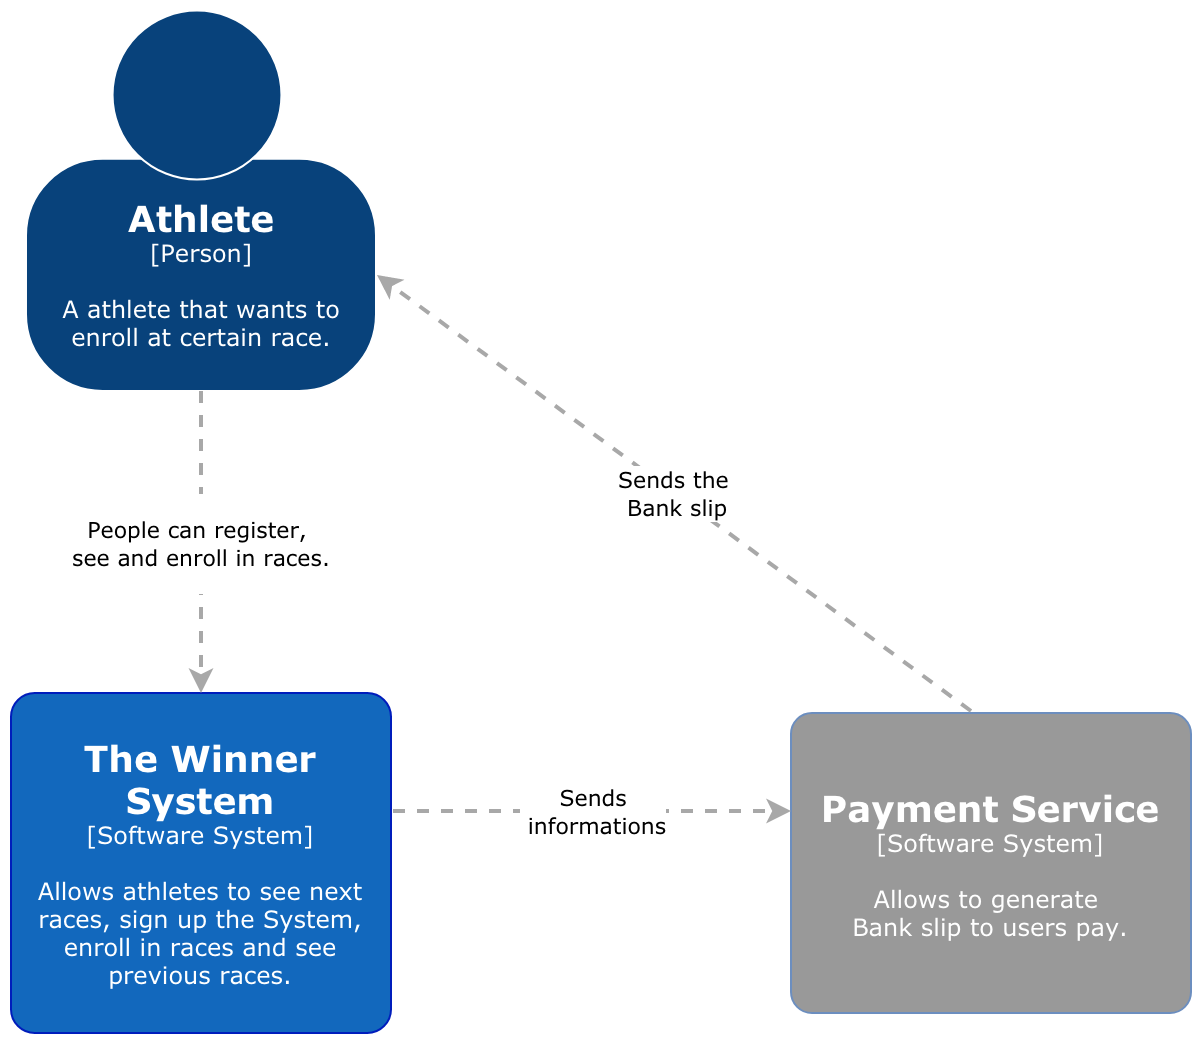

The diagram above was exported from draw.io. Its source (the exported page's mxGraphModel, read from the mxfile embedded in the PNG):
<mxGraphModel dx="2066" dy="828" grid="1" gridSize="10" guides="1" tooltips="1" connect="1" arrows="1" fold="1" page="1" pageScale="1" pageWidth="850" pageHeight="1100" math="0" shadow="0">
  <root>
    <mxCell id="0" />
    <mxCell id="1" parent="0" />
    <mxCell id="wgO5FJhoNVPdvLoM0hGf-1" value="" style="group;rounded=0;labelBackgroundColor=none;fillColor=none;fontColor=#000000;align=center;html=1;fontFamily=Verdana;" parent="1" vertex="1" connectable="0">
      <mxGeometry x="147.5" y="130" width="175" height="190" as="geometry" />
      <C4Person as="c4" />
    </mxCell>
    <object label="&lt;font face=&quot;Verdana&quot;&gt;&lt;span&gt;&lt;span style=&quot;font-size: 18px&quot;&gt;&lt;b&gt;Athlete&lt;/b&gt;&lt;/span&gt;&lt;br&gt;[Person]&lt;/span&gt;&lt;br&gt;&lt;/font&gt;&lt;div&gt;&lt;font face=&quot;Verdana&quot;&gt;&lt;br&gt;&lt;/font&gt;&lt;/div&gt;&lt;div&gt;&lt;font face=&quot;Verdana&quot;&gt;A athlete that wants to enroll&amp;nbsp;&lt;/font&gt;&lt;span style=&quot;font-family: &amp;#34;verdana&amp;#34;&quot;&gt;at certain race.&lt;/span&gt;&lt;/div&gt;" placeholders="1" c4Name="name" c4Type="body" c4Description="Beschreibung" id="wgO5FJhoNVPdvLoM0hGf-2">
      <mxCell style="rounded=1;whiteSpace=wrap;html=1;labelBackgroundColor=none;fillColor=#08427B;align=center;arcSize=33;strokeColor=#FFFFFF;fontColor=#ffffff;shadow=0;" parent="wgO5FJhoNVPdvLoM0hGf-1" vertex="1">
        <mxGeometry y="73.88888888888889" width="175" height="116.11111111111111" as="geometry" />
        <C4Person as="c4" />
      </mxCell>
    </object>
    <mxCell id="wgO5FJhoNVPdvLoM0hGf-3" value="" style="ellipse;whiteSpace=wrap;html=1;aspect=fixed;rounded=0;labelBackgroundColor=none;fillColor=#08427B;fontSize=12;align=center;strokeColor=#FFFFFF;fontColor=#ffffff;shadow=0;" parent="wgO5FJhoNVPdvLoM0hGf-1" vertex="1">
      <mxGeometry x="43.75" width="84.44444444444444" height="84.44444444444444" as="geometry" />
      <C4Person as="c4" />
    </mxCell>
    <object label="&lt;font style=&quot;font-size: 18px&quot; face=&quot;Verdana&quot;&gt;&lt;b&gt;The Winner System&lt;/b&gt;&lt;/font&gt;&lt;div&gt;&lt;font face=&quot;Verdana&quot;&gt;[Software System]&lt;/font&gt;&lt;/div&gt;&lt;div&gt;&lt;font face=&quot;Verdana&quot;&gt;&lt;br&gt;&lt;/font&gt;&lt;/div&gt;&lt;font face=&quot;Verdana&quot;&gt;Allows athletes to see next races, sign up the System, enroll in races and see previous races&lt;/font&gt;&lt;span style=&quot;font-family: &amp;#34;verdana&amp;#34;&quot;&gt;.&lt;/span&gt;&lt;font face=&quot;Verdana&quot;&gt;&lt;br&gt;&lt;/font&gt;" placeholders="1" c4Name="name" c4Type="SoftwareSystem" c4Description="Beschreibung" id="wgO5FJhoNVPdvLoM0hGf-6">
      <mxCell style="rounded=1;whiteSpace=wrap;html=1;labelBackgroundColor=none;fillColor=#1268BD;fontColor=#ffffff;align=center;arcSize=7;strokeColor=#001DBC;" parent="1" vertex="1">
        <mxGeometry x="140" y="471" width="190" height="170" as="geometry" />
        <C4SoftwareSystem as="c4" />
      </mxCell>
    </object>
    <object label="&lt;font color=&quot;#ffffff&quot; face=&quot;Verdana&quot; size=&quot;1&quot;&gt;&lt;b style=&quot;font-size: 18px&quot;&gt;Payment Service&lt;/b&gt;&lt;/font&gt;&lt;div&gt;&lt;font color=&quot;#ffffff&quot; face=&quot;Verdana&quot;&gt;[Software System]&lt;/font&gt;&lt;/div&gt;&lt;div&gt;&lt;font color=&quot;#ffffff&quot; face=&quot;Verdana&quot;&gt;&lt;br&gt;&lt;/font&gt;&lt;/div&gt;&lt;div&gt;&lt;font color=&quot;#ffffff&quot; face=&quot;Verdana&quot;&gt;Allows to generate&amp;nbsp;&lt;/font&gt;&lt;/div&gt;&lt;font color=&quot;#ffffff&quot; face=&quot;Verdana&quot;&gt;Bank slip to users pay.&lt;br&gt;&lt;/font&gt;" placeholders="1" c4Name="name" c4Type="SoftwareSystem" c4Description="Beschreibung" id="wgO5FJhoNVPdvLoM0hGf-7">
      <mxCell style="rounded=1;whiteSpace=wrap;html=1;labelBackgroundColor=none;fillColor=#999999;fontColor=#000000;align=center;arcSize=7;strokeColor=#6c8ebf;fontStyle=0" parent="1" vertex="1">
        <mxGeometry x="530" y="481" width="200" height="150" as="geometry" />
        <C4SoftwareSystem as="c4" />
      </mxCell>
    </object>
    <object label="&lt;div style=&quot;text-align: left&quot;&gt;&lt;p style=&quot;text-align: center&quot;&gt;&lt;font face=&quot;Verdana&quot;&gt;People can register,&amp;nbsp;&lt;br&gt;see and enroll in races.&lt;/font&gt;&lt;/p&gt;&lt;/div&gt;" c4Type="Relationship" c4Description="Beschreibung" c4Technology="technology" id="wgO5FJhoNVPdvLoM0hGf-8">
      <mxCell style="edgeStyle=none;rounded=0;html=1;jettySize=auto;orthogonalLoop=1;strokeColor=#A8A8A8;strokeWidth=2;fontColor=#000000;jumpStyle=none;dashed=1;exitX=0.5;exitY=1;exitDx=0;exitDy=0;" parent="1" source="wgO5FJhoNVPdvLoM0hGf-2" edge="1">
        <mxGeometry width="160" relative="1" as="geometry">
          <mxPoint x="-20" y="561" as="sourcePoint" />
          <mxPoint x="235" y="471" as="targetPoint" />
        </mxGeometry>
        <C4Relationship as="c4" />
      </mxCell>
    </object>
    <object label="&lt;div style=&quot;text-align: left&quot;&gt;&lt;div style=&quot;text-align: center&quot;&gt;&lt;font face=&quot;Verdana&quot;&gt;Sends&lt;/font&gt;&lt;/div&gt;&lt;div style=&quot;text-align: center&quot;&gt;&lt;font face=&quot;Verdana&quot;&gt;&amp;nbsp;informations&lt;/font&gt;&lt;/div&gt;&lt;/div&gt;" c4Type="Relationship" c4Description="Beschreibung" c4Technology="technology" id="wgO5FJhoNVPdvLoM0hGf-9">
      <mxCell style="edgeStyle=none;rounded=0;html=1;entryX=0;entryY=0.327;jettySize=auto;orthogonalLoop=1;strokeColor=#A8A8A8;strokeWidth=2;fontColor=#000000;jumpStyle=none;dashed=1;exitX=1.005;exitY=0.347;exitDx=0;exitDy=0;entryDx=0;entryDy=0;entryPerimeter=0;exitPerimeter=0;" parent="1" source="wgO5FJhoNVPdvLoM0hGf-6" target="wgO5FJhoNVPdvLoM0hGf-7" edge="1">
        <mxGeometry width="160" relative="1" as="geometry">
          <mxPoint x="123" y="550.5" as="sourcePoint" />
          <mxPoint x="283" y="550.5" as="targetPoint" />
        </mxGeometry>
        <C4Relationship as="c4" />
      </mxCell>
    </object>
    <object label="&lt;div style=&quot;text-align: left&quot;&gt;&lt;div style=&quot;text-align: center&quot;&gt;&lt;font face=&quot;Verdana&quot;&gt;Sends the&lt;/font&gt;&lt;/div&gt;&lt;div style=&quot;text-align: center&quot;&gt;&lt;font face=&quot;Verdana&quot;&gt;&amp;nbsp;Bank slip&lt;/font&gt;&lt;/div&gt;&lt;/div&gt;" c4Type="Relationship" c4Description="Beschreibung" c4Technology="technology" id="wgO5FJhoNVPdvLoM0hGf-10">
      <mxCell style="edgeStyle=none;rounded=0;html=1;entryX=1;entryY=0.5;jettySize=auto;orthogonalLoop=1;strokeColor=#A8A8A8;strokeWidth=2;fontColor=#000000;jumpStyle=none;dashed=1;entryDx=0;entryDy=0;" parent="1" target="wgO5FJhoNVPdvLoM0hGf-2" edge="1">
        <mxGeometry width="160" relative="1" as="geometry">
          <mxPoint x="620" y="480" as="sourcePoint" />
          <mxPoint x="540" y="566" as="targetPoint" />
        </mxGeometry>
        <C4Relationship as="c4" />
      </mxCell>
    </object>
  </root>
</mxGraphModel>